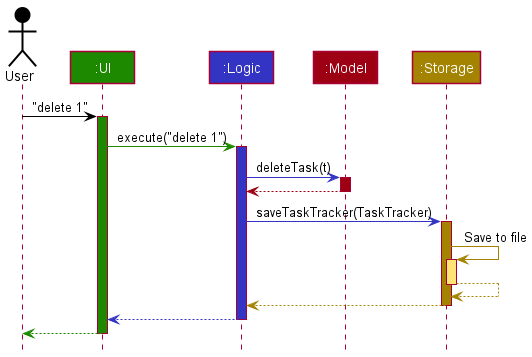

The diagram above was rendered by PlantUML. Its source (embedded in the PNG):
@startuml
!include style.puml

Actor User as user USER_COLOR
Participant ":UI" as ui UI_COLOR
Participant ":Logic" as logic LOGIC_COLOR
Participant ":Model" as model MODEL_COLOR
Participant ":Storage" as storage STORAGE_COLOR

user -[USER_COLOR]> ui : "delete 1"
activate ui UI_COLOR

ui -[UI_COLOR]> logic : execute("delete 1")
activate logic LOGIC_COLOR

logic -[LOGIC_COLOR]> model : deleteTask(t)
activate model MODEL_COLOR

model -[MODEL_COLOR]-> logic
deactivate model

logic -[LOGIC_COLOR]> storage : saveTaskTracker(TaskTracker)
activate storage STORAGE_COLOR

storage -[STORAGE_COLOR]> storage : Save to file
activate storage STORAGE_COLOR_T1
storage --[STORAGE_COLOR]> storage
deactivate storage

storage --[STORAGE_COLOR]> logic
deactivate storage

logic --[LOGIC_COLOR]> ui
deactivate logic

ui--[UI_COLOR]> user
deactivate ui
@enduml